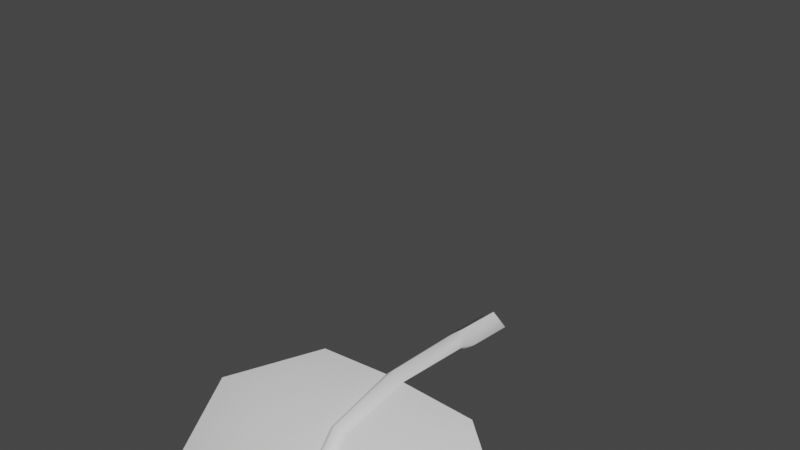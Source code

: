 # Source: FE_flatleaf_01_02.blend  (saved by Blender 3.0.42; exported with 4.5.12 LTS)
import bpy
from mathutils import Matrix  # noqa: F401  (used for matrix-valued properties, if any)

bpy.ops.wm.read_factory_settings(use_empty=True)
scene = bpy.context.scene
scene.name = 'Scene'

# ---- materials (node trees are filled in below, after node groups)
mat_material_001 = bpy.data.materials.new('Material.001')
mat_material_001.use_transparent_shadow = False

# ---- material node trees
mat_material_001.use_nodes = True; mat_material_001.node_tree.nodes.clear()
_N = mat_material_001.node_tree.nodes; _L = mat_material_001.node_tree.links
n0 = _N.new('ShaderNodeBsdfPrincipled'); n0.name = 'Principled BSDF'; n0.location = (10, 300)
n0.distribution = 'GGX'
n0.subsurface_method = 'RANDOM_WALK_SKIN'
n0.inputs[3].default_value = 1.45
n0.inputs[27].default_value = (0.0, 0.0, 0.0, 1.0)
n0.inputs[28].default_value = 1.0
n1 = _N.new('ShaderNodeOutputMaterial'); n1.name = 'Material Output'; n1.location = (300, 300)
_L.new(n0.outputs[0], n1.inputs[0])
n1.is_active_output = True

# ---- world
world_world = bpy.data.worlds.new('World'); scene.world = world_world
world_world.use_nodes = True; world_world.node_tree.nodes.clear()
_N = world_world.node_tree.nodes; _L = world_world.node_tree.links
n0 = _N.new('ShaderNodeOutputWorld'); n0.name = 'World Output'; n0.location = (300, 300)
n1 = _N.new('ShaderNodeBackground'); n1.name = 'Background'; n1.location = (10, 300)
n1.inputs[0].default_value = (0.05088, 0.05088, 0.05088, 1.0)
_L.new(n1.outputs[0], n0.inputs[0])
n0.is_active_output = True
world_world.color = (0.05088, 0.05088, 0.05088)
world_world.use_sun_shadow = False
world_world.sun_shadow_jitter_overblur = 0.0

# ---- meshes
me_fe_starter3_sp1_gmdl_001 = bpy.data.meshes.new('FE_starter3_Sp1.gmdl.001')
me_fe_starter3_sp1_gmdl_001.from_pydata([(-0.4018, -0.6086, 0.05134), (-0.4016, -0.9455, -0.02554), (-0.7926, -0.8898, -0.1295), (-0.04961, -0.5982, 0.06332), (0.007854, -0.9465, -0.02361), (1.044e-05, -0.5907, 0.01732), (0.04477, -0.5981, 0.06329), (0.4203, -0.6108, 0.05441), (0.4205, -0.9448, -0.02615), (0.8113, -0.8925, -0.1231), (-0.4012, -1.436, -0.5395), (-0.7923, -1.351, -0.5756), (0.006801, -1.433, -0.5424), (0.4209, -1.435, -0.54), (0.8116, -1.357, -0.5731), (-0.4017, -1.389, -1.22), (-0.7927, -1.298, -1.2), (0.002969, -1.398, -1.226), (0.4204, -1.388, -1.22), (0.8112, -1.305, -1.201), (-0.4019, -1.154, -1.482), (0.0005112, -1.153, -1.477), (0.4202, -1.154, -1.483), (-0.4019, -1.154, -1.482), (-0.4017, -1.4, -1.223), (-0.7927, -1.298, -1.2), (0.0005112, -1.153, -1.477), (0.002983, -1.414, -1.23), (0.0005112, -1.153, -1.477), (0.4202, -1.154, -1.483), (0.4204, -1.399, -1.223), (0.002983, -1.414, -1.23), (0.8112, -1.305, -1.201), (-0.4012, -1.447, -0.5352), (-0.7923, -1.351, -0.5756), (-0.02657, -1.451, -0.5349), (0.002983, -1.414, -1.23), (0.0008237, -1.48, -0.5226), (-0.02657, -1.451, -0.5349), (0.02651, -1.451, -0.5349), (0.4209, -1.446, -0.5358), (0.02651, -1.451, -0.5349), (0.8116, -1.357, -0.5731), (-0.4016, -0.9509, -0.01537), (-0.7926, -0.8898, -0.1295), (-0.04177, -0.9572, -0.003588), (0.0004518, -0.9781, 0.03391), (-0.04177, -0.9572, -0.003588), (0.03639, -0.9572, -0.003654), (0.4205, -0.9501, -0.01641), (0.03639, -0.9572, -0.003654), (0.8113, -0.8925, -0.1231), (-0.4018, -0.6086, 0.05134), (-0.04961, -0.5982, 0.06332), (5e-05, -0.6054, 0.1093), (-0.04961, -0.5982, 0.06332), (0.04477, -0.5981, 0.06329), (0.4203, -0.6108, 0.05441), (0.04477, -0.5981, 0.06329), (-0.0005257, -0.1688, 0.08443), (-0.05712, -0.1629, 0.03734), (-0.0005399, -0.1688, -0.009821), (0.0543, -0.172, 0.03731), (0.0002896, -0.1127, 0.07666), (-0.07305, -0.1068, 0.02039), (0.0002726, -0.1127, -0.03596), (0.06879, -0.1159, 0.02035), (0.0002896, -0.1127, 0.07666), (0.0002726, -0.1127, -0.03596), (0.0001684, 0.1275, 0.05465), (-0.0737, 0.1272, -0.001613), (0.0001514, 0.1275, -0.05796), (0.0692, 0.1274, -0.00165), (0.0001684, 0.1275, 0.05465), (0.0001514, 0.1275, -0.05796)], [], [(0, 1, 2), (1, 0, 4), (0, 3, 4), (3, 5, 4), (5, 6, 4), (8, 4, 7), (6, 7, 4), (7, 9, 8), (10, 11, 1), (1, 11, 2), (4, 12, 1), (12, 10, 1), (8, 13, 4), (13, 12, 4), (9, 14, 8), (14, 13, 8), (10, 15, 11), (15, 16, 11), (17, 15, 12), (12, 15, 10), (18, 17, 13), (13, 17, 12), (19, 18, 14), (14, 18, 13), (16, 15, 20), (17, 21, 15), (15, 21, 20), (17, 18, 21), (18, 22, 21), (18, 19, 22), (23, 24, 25), (27, 24, 26), (23, 26, 24), (29, 30, 28), (28, 30, 31), (29, 32, 30), (33, 34, 24), (24, 34, 25), (27, 35, 24), (35, 33, 24), (36, 37, 38), (36, 39, 37), (30, 40, 31), (40, 41, 31), (40, 30, 42), (42, 30, 32), (33, 43, 34), (43, 44, 34), (35, 45, 33), (45, 43, 33), (46, 47, 37), (37, 47, 38), (39, 48, 37), (48, 46, 37), (49, 50, 40), (40, 50, 41), (51, 49, 42), (49, 40, 42), (44, 43, 52), (45, 53, 43), (43, 53, 52), (54, 55, 46), (47, 46, 55), (54, 46, 56), (46, 48, 56), (50, 49, 58), (49, 57, 58), (49, 51, 57), (60, 55, 59), (55, 54, 59), (60, 61, 3), (5, 3, 61), (54, 56, 59), (56, 62, 59), (5, 61, 6), (6, 61, 62), (64, 60, 63), (60, 59, 63), (64, 65, 60), (61, 60, 65), (66, 67, 62), (59, 62, 67), (66, 62, 68), (62, 61, 68), (63, 69, 64), (64, 69, 70), (71, 65, 70), (65, 64, 70), (72, 73, 66), (67, 66, 73), (66, 68, 72), (68, 74, 72)])
me_fe_starter3_sp1_gmdl_001.polygons.foreach_set('use_smooth', [True] * 92)
_uv = me_fe_starter3_sp1_gmdl_001.uv_layers.new(name='UVMap')
_uv.uv.foreach_set('vector', [0.3222, 0.1508, 0.3222, 0.2915, 0.1573, 0.2915, 0.3222, 0.2915, 0.3222, 0.1508, 0.495, 0.2915, 0.3222, 0.1508, 0.4709, 0.1509, 0.495, 0.2915, 0.4709, 0.1509, 0.4918, 0.1508, 0.495, 0.2915, 0.4918, 0.1508, 0.5107, 0.1508, 0.495, 0.2915, 0.6692, 0.2915, 0.495, 0.2915, 0.6692, 0.1508, 0.5107, 0.1508, 0.6692, 0.1508, 0.495, 0.2915, 0.6692, 0.1508, 0.8342, 0.2915, 0.6692, 0.2915, 0.3222, 0.5728, 0.1573, 0.5728, 0.3222, 0.2915, 0.3222, 0.2915, 0.1573, 0.5728, 0.1573, 0.2915, 0.495, 0.2915, 0.4944, 0.5728, 0.3222, 0.2915, 0.4944, 0.5728, 0.3222, 0.5728, 0.3222, 0.2915, 0.6692, 0.2915, 0.6692, 0.5728, 0.495, 0.2915, 0.6692, 0.5728, 0.4944, 0.5728, 0.495, 0.2915, 0.8342, 0.2915, 0.8342, 0.5728, 0.6692, 0.2915, 0.8342, 0.5728, 0.6692, 0.5728, 0.6692, 0.2915, 0.3222, 0.5728, 0.3222, 0.8542, 0.1573, 0.5728, 0.3222, 0.8542, 0.1573, 0.8542, 0.1573, 0.5728, 0.493, 0.8541, 0.3222, 0.8542, 0.4944, 0.5728, 0.4944, 0.5728, 0.3222, 0.8542, 0.3222, 0.5728, 0.6692, 0.8542, 0.493, 0.8541, 0.6692, 0.5728, 0.6692, 0.5728, 0.493, 0.8541, 0.4944, 0.5728, 0.8342, 0.8542, 0.6692, 0.8542, 0.8342, 0.5728, 0.8342, 0.5728, 0.6692, 0.8542, 0.6692, 0.5728, 0.1573, 0.8542, 0.3222, 0.8542, 0.3222, 0.9948, 0.493, 0.8541, 0.492, 0.9948, 0.3222, 0.8542, 0.3222, 0.8542, 0.492, 0.9948, 0.3222, 0.9948, 0.493, 0.8541, 0.6692, 0.8542, 0.492, 0.9948, 0.6692, 0.8542, 0.6692, 0.9948, 0.492, 0.9948, 0.6692, 0.8542, 0.8342, 0.8542, 0.6692, 0.9948, 0.3222, 0.9948, 0.3222, 0.8542, 0.1573, 0.8542, 0.493, 0.854, 0.3222, 0.8542, 0.492, 0.9948, 0.3222, 0.9948, 0.492, 0.9948, 0.3222, 0.8542, 0.6692, 0.9948, 0.6692, 0.8542, 0.492, 0.9948, 0.492, 0.9948, 0.6692, 0.8542, 0.493, 0.854, 0.6692, 0.9948, 0.8342, 0.8542, 0.6692, 0.8542, 0.3222, 0.5728, 0.1573, 0.5728, 0.3222, 0.8542, 0.3222, 0.8542, 0.1573, 0.5728, 0.1573, 0.8542, 0.493, 0.854, 0.4803, 0.5728, 0.3222, 0.8542, 0.4803, 0.5728, 0.3222, 0.5728, 0.3222, 0.8542, 0.493, 0.854, 0.4918, 0.5728, 0.4803, 0.5728, 0.493, 0.854, 0.5027, 0.5728, 0.4918, 0.5728, 0.6692, 0.8542, 0.6692, 0.5728, 0.493, 0.854, 0.6692, 0.5728, 0.5027, 0.5728, 0.493, 0.854, 0.6692, 0.5728, 0.6692, 0.8542, 0.8342, 0.5728, 0.8342, 0.5728, 0.6692, 0.8542, 0.8342, 0.8542, 0.3222, 0.5728, 0.3222, 0.2915, 0.1573, 0.5728, 0.3222, 0.2915, 0.1573, 0.2915, 0.1573, 0.5728, 0.4803, 0.5728, 0.474, 0.2915, 0.3222, 0.5728, 0.474, 0.2915, 0.3222, 0.2915, 0.3222, 0.5728, 0.4918, 0.2919, 0.474, 0.2915, 0.4918, 0.5728, 0.4918, 0.5728, 0.474, 0.2915, 0.4803, 0.5728, 0.5027, 0.5728, 0.507, 0.2915, 0.4918, 0.5728, 0.507, 0.2915, 0.4918, 0.2919, 0.4918, 0.5728, 0.6692, 0.2915, 0.507, 0.2915, 0.6692, 0.5728, 0.6692, 0.5728, 0.507, 0.2915, 0.5027, 0.5728, 0.8342, 0.2915, 0.6692, 0.2915, 0.8342, 0.5728, 0.6692, 0.2915, 0.6692, 0.5728, 0.8342, 0.5728, 0.1573, 0.2915, 0.3222, 0.2915, 0.3222, 0.1508, 0.474, 0.2915, 0.4709, 0.1509, 0.3222, 0.2915, 0.3222, 0.2915, 0.4709, 0.1509, 0.3222, 0.1508, 0.4918, 0.1508, 0.4709, 0.1509, 0.4918, 0.2919, 0.474, 0.2915, 0.4918, 0.2919, 0.4709, 0.1509, 0.4918, 0.1508, 0.4918, 0.2919, 0.5107, 0.1508, 0.4918, 0.2919, 0.507, 0.2915, 0.5107, 0.1508, 0.507, 0.2915, 0.6692, 0.2915, 0.5107, 0.1508, 0.6692, 0.2915, 0.6692, 0.1508, 0.5107, 0.1508, 0.6692, 0.2915, 0.8342, 0.2915, 0.6692, 0.1508, 0.4677, 0.1077, 0.4709, 0.1509, 0.4916, 0.1076, 0.4709, 0.1509, 0.4918, 0.1508, 0.4916, 0.1076, 0.4677, 0.1077, 0.4916, 0.1076, 0.4709, 0.1509, 0.4918, 0.1508, 0.4709, 0.1509, 0.4916, 0.1076, 0.4918, 0.1508, 0.5107, 0.1508, 0.4916, 0.1076, 0.5107, 0.1508, 0.5147, 0.1076, 0.4916, 0.1076, 0.4918, 0.1508, 0.4916, 0.1076, 0.5107, 0.1508, 0.5107, 0.1508, 0.4916, 0.1076, 0.5147, 0.1076, 0.4659, 0.06075, 0.4677, 0.1077, 0.4918, 0.06062, 0.4677, 0.1077, 0.4916, 0.1076, 0.4918, 0.06062, 0.4659, 0.06075, 0.4918, 0.06062, 0.4677, 0.1077, 0.4916, 0.1076, 0.4677, 0.1077, 0.4918, 0.06062, 0.5134, 0.06068, 0.4918, 0.06062, 0.5147, 0.1076, 0.4916, 0.1076, 0.5147, 0.1076, 0.4918, 0.06062, 0.5134, 0.06068, 0.5147, 0.1076, 0.4918, 0.06062, 0.5147, 0.1076, 0.4916, 0.1076, 0.4918, 0.06062, 0.4918, 0.06062, 0.4917, 0.01544, 0.4659, 0.06075, 0.4659, 0.06075, 0.4917, 0.01544, 0.4656, 0.01557, 0.4917, 0.01544, 0.4918, 0.06062, 0.4656, 0.01557, 0.4918, 0.06062, 0.4659, 0.06075, 0.4656, 0.01557, 0.5135, 0.01551, 0.4917, 0.01544, 0.5134, 0.06068, 0.4918, 0.06062, 0.5134, 0.06068, 0.4917, 0.01544, 0.5134, 0.06068, 0.4918, 0.06062, 0.5135, 0.01551, 0.4918, 0.06062, 0.4917, 0.01544, 0.5135, 0.01551])
me_fe_starter3_sp1_gmdl_001.materials.append(mat_material_001)
me_fe_starter3_sp1_gmdl_001.use_remesh_fix_poles = True
me_fe_starter3_sp1_gmdl_001.use_remesh_preserve_attributes = False
me_fe_starter3_sp1_gmdl_001.update()
arm_armature = bpy.data.armatures.new('Armature')  # bones are not reproduced

# ---- objects
ob_fe_starter3_sp1_0_860706_0x0 = bpy.data.objects.new('FE_starter3_Sp1 0,860706 0x0', me_fe_starter3_sp1_gmdl_001)
ob_armature = bpy.data.objects.new('Armature', arm_armature)

# ---- transforms, parenting, visibility, modifiers, constraints
ob_fe_starter3_sp1_0_860706_0x0.parent = ob_armature
ob_fe_starter3_sp1_0_860706_0x0.location = (0.0, 0.0, 0.0)
_vg = ob_fe_starter3_sp1_0_860706_0x0.vertex_groups.new(name='Bone')
for _i, _w in zip([0, 1, 2, 3, 4, 5, 6, 7, 8, 9, 10, 11, 12, 13, 14, 15, 16, 17, 18, 19, 20, 21, 22, 23, 24, 25, 26, 27, 28, 29, 30, 31, 32, 33, 34, 35, 36, 37, 38, 39, 40, 41, 42, 43, 44, 45, 46, 47, 48, 49, 50, 51, 52, 53, 54, 55, 56, 57, 58, 59, 60, 61, 62, 63, 64, 65, 66, 67, 68, 69, 70, 71, 72, 73, 74], [0.0, 0.0, 0.0, 0.0, 0.0, 0.0, 0.0, 0.0, 0.0, 7.47e-12, 5.715e-07, 0.0, 0.0, 9.912e-08, 0.0, 0.0, 0.0, 0.0, 0.0, 0.0, 1.772e-07, 0.0, 4.189e-08, 2.545e-14, 0.0, 2.529e-19, 0.0, 0.0, 0.0, 7.874e-13, 0.0, 0.0, 0.0, 4.79e-06, 0.0, 0.0, 0.0, 0.0, 0.0, 0.0, 6.139e-07, 0.0, 0.0, 0.0, 0.0, 0.0, 0.0, 0.0, 0.0, 0.0, 0.0, 0.0, 0.0, 0.0, 0.0, 0.0, 0.0, 0.0, 0.000122, 1.0, 1.0, 1.0, 1.0, 1.0, 1.0, 1.0, 1.0, 1.0, 1.0, 1.0, 1.0, 1.0, 1.0, 1.0, 1.0]): _vg.add([_i], _w, 'REPLACE')
_vg = ob_fe_starter3_sp1_0_860706_0x0.vertex_groups.new(name='Bone.001')
for _i, _w in zip([0, 1, 2, 3, 5, 6, 7, 8, 9, 25, 43, 44, 49, 51, 52, 53, 54, 55, 56, 57, 58], [0.6, 0.425, 0.5, 1.0, 1.0, 1.0, 0.6, 0.425, 0.5, 0.0, 0.425, 0.4995, 0.425, 0.5, 0.6, 1.0, 1.0, 1.0, 1.0, 0.6, 0.9999]): _vg.add([_i], _w, 'REPLACE')
_vg = ob_fe_starter3_sp1_0_860706_0x0.vertex_groups.new(name='Bone.002')
for _i, _w in zip([0, 1, 2, 4, 7, 8, 9, 10, 11, 12, 13, 14, 33, 34, 35, 38, 39, 40, 41, 42, 43, 44, 45, 46, 47, 48, 49, 50, 51, 52, 57], [0.4, 0.575, 0.425, 1.0, 0.4, 0.575, 0.425, 0.1, 0.09997, 0.0001142, 0.09999, 0.1, 0.09997, 0.0996, 0.0, 0.0, 0.0, 0.09992, 0.0, 0.1, 0.575, 0.4254, 1.0, 1.0, 1.0, 1.0, 0.575, 1.0, 0.425, 0.4, 0.4]): _vg.add([_i], _w, 'REPLACE')
_vg = ob_fe_starter3_sp1_0_860706_0x0.vertex_groups.new(name='Bone.003')
for _i, _w in zip([2, 9, 10, 11, 12, 13, 14, 15, 16, 17, 18, 19, 20, 21, 22, 23, 24, 25, 26, 27, 28, 29, 30, 31, 32, 33, 34, 35, 36, 37, 38, 39, 40, 41, 42, 44, 51], [0.075, 0.075, 0.8503, 0.8116, 0.9999, 0.8503, 0.81, 0.1, 0.1, 0.0, 0.1, 0.1, 1.723e-05, 0.0, 0.0, 0.0, 0.1, 0.1, 0.0, 0.0, 0.0, 2.888e-05, 0.1, 0.0, 0.1, 0.8503, 0.8107, 1.0, 0.0, 1.0, 1.0, 1.0, 0.8504, 1.0, 0.81, 0.07507, 0.075]): _vg.add([_i], _w, 'REPLACE')
_vg = ob_fe_starter3_sp1_0_860706_0x0.vertex_groups.new(name='Bone.004')
for _i, _w in zip([10, 11, 13, 14, 15, 16, 17, 18, 19, 20, 21, 22, 23, 24, 25, 26, 27, 28, 29, 30, 31, 32, 33, 34, 35, 36, 37, 38, 39, 40, 41, 42], [0.04973, 0.08844, 0.04973, 0.09, 0.9, 0.9, 1.0, 0.9, 0.9, 0.3, 0.0, 0.3, 0.3, 0.9, 0.9, 0.0, 1.0, 0.0, 0.3, 0.9, 1.0, 0.9, 0.04973, 0.08968, 0.0, 1.0, 0.0, 0.0, 2.217e-05, 0.04973, 2.217e-05, 0.08998]): _vg.add([_i], _w, 'REPLACE')
_vg = ob_fe_starter3_sp1_0_860706_0x0.vertex_groups.new(name='Bone.005')
for _i, _w in zip([20, 21, 22, 23, 26, 28, 29], [0.7, 1.0, 0.7, 0.7, 1.0, 1.0, 0.7]): _vg.add([_i], _w, 'REPLACE')
_m = ob_fe_starter3_sp1_0_860706_0x0.modifiers.new('Armature', 'ARMATURE')
_m.object = ob_armature
ob_armature.location = (0.0, 0.0, 0.0)

# ---- collection membership
scene.collection.objects.link(ob_fe_starter3_sp1_0_860706_0x0)
scene.collection.objects.link(ob_armature)

# ---- scene / render settings (as saved in the file)
scene.frame_start = 1; scene.frame_end = 250; scene.frame_set(38)
scene.render.engine = 'BLENDER_EEVEE_NEXT'
scene.cycles.sampling_pattern = 'TABULATED_SOBOL'
scene.cycles.use_light_tree = False
scene.view_settings.view_transform = 'Filmic'
bpy.context.view_layer.update()

# ---- added for rendering (the .blend has no active camera and no usable light): camera, sun
cam_auto = bpy.data.cameras.new('AutoCamera')
cam_auto.lens = 50.0
cam_auto.sensor_width = 36.0
cam_auto.clip_end = 1000.0
ob_auto_camera = bpy.data.objects.new('AutoCamera', cam_auto)
scene.collection.objects.link(ob_auto_camera)
ob_auto_camera.location = (2.54052, -3.61389, 2.82228)
ob_auto_camera.rotation_euler = (1.09748, -7.21219e-08, 0.694738)
scene.camera = ob_auto_camera
light_auto_sun = bpy.data.lights.new('AutoSun', 'SUN')
light_auto_sun.energy = 3.0
light_auto_sun.angle = 0.0523599
ob_auto_sun = bpy.data.objects.new('AutoSun', light_auto_sun)
scene.collection.objects.link(ob_auto_sun)
ob_auto_sun.rotation_euler = (0.872665, 0.174533, 0.523599)
bpy.context.view_layer.update()
